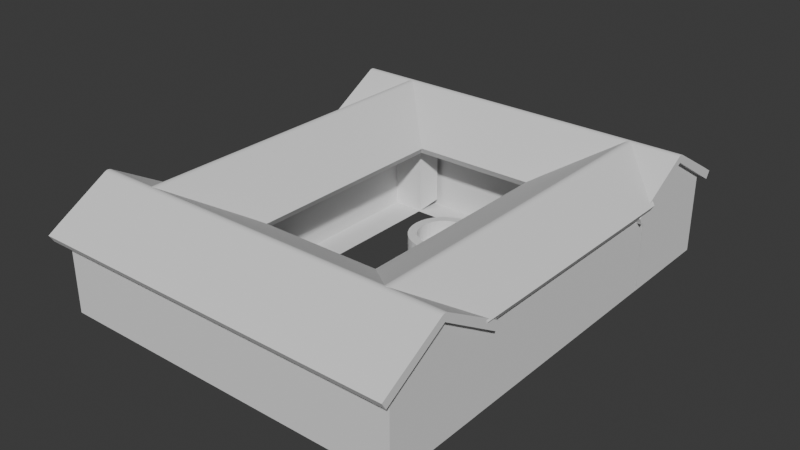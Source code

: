 # Source: og.blend  (saved by Blender 4.2.66; exported with 4.5.12 LTS)
import bpy
from mathutils import Matrix  # noqa: F401  (used for matrix-valued properties, if any)

bpy.ops.wm.read_factory_settings(use_empty=True)
scene = bpy.context.scene
scene.name = 'Scene'

# ---- collections
col_collection = bpy.data.collections.new('Collection'); scene.collection.children.link(col_collection)

# ---- world
world_world = bpy.data.worlds.new('World'); scene.world = world_world
world_world.use_nodes = True; world_world.node_tree.nodes.clear()
_N = world_world.node_tree.nodes; _L = world_world.node_tree.links
n0 = _N.new('ShaderNodeOutputWorld'); n0.name = 'World Output'; n0.location = (300, 300)
n1 = _N.new('ShaderNodeBackground'); n1.name = 'Background'; n1.location = (10, 300)
n1.inputs[0].default_value = (0.05088, 0.05088, 0.05088, 1.0)
_L.new(n1.outputs[0], n0.inputs[0])
n0.is_active_output = True
world_world.color = (0.05088, 0.05088, 0.05088)
world_world.sun_shadow_jitter_overblur = 0.0

# ---- meshes
me_cube_001 = bpy.data.meshes.new('Cube.001')
me_cube_001.from_pydata([(-1.266, -3.082, -1.0), (-1.266, -3.082, 1.0), (-1.266, 3.082, -1.0), (-1.266, 3.082, 1.0), (1.266, -3.082, -1.0), (1.266, -3.082, 1.0), (1.266, 3.082, -1.0), (1.266, 3.082, 1.0), (0.0, -4.351, 1.774), (0.0, 4.288, 1.774), (1.433, 3.571, -0.8042), (1.433, 3.571, 1.196), (1.266, -3.082, -1.0), (1.266, -3.082, 1.0), (1.46, -3.555, -0.8333), (1.46, -3.555, 1.167), (1.265, 3.084, 0.9983), (-0.0007605, 4.289, 1.772)], [], [(0, 1, 3, 2), (2, 3, 7, 6), (4, 5, 1, 0), (2, 6, 4, 0), (1, 5, 8), (7, 3, 9), (6, 7, 11, 10), (5, 4, 12, 13), (13, 12, 14, 15), (7, 9, 17, 16)])
_uv = me_cube_001.uv_layers.new(name='UVMap')
_uv.uv.foreach_set('vector', [0.375, 0.0, 0.625, 0.0, 0.625, 0.25, 0.375, 0.25, 0.375, 0.25, 0.625, 0.25, 0.625, 0.5, 0.375, 0.5, 0.375, 0.75, 0.625, 0.75, 0.625, 1.0, 0.375, 1.0, 0.125, 0.5, 0.375, 0.5, 0.375, 0.75, 0.125, 0.75, 0.625, 1.0, 0.625, 0.75, 0.625, 1.0, 0.625, 0.5, 0.625, 0.25, 0.625, 0.5, 0.375, 0.5, 0.625, 0.5, 0.625, 0.5, 0.375, 0.5, 0.625, 0.75, 0.375, 0.75, 0.375, 0.75, 0.625, 0.75, 0.625, 0.75, 0.375, 0.75, 0.375, 0.75, 0.625, 0.75, 0.625, 0.5, 0.625, 0.5, 0.625, 0.5, 0.625, 0.5])
me_cube_001.update()
me_cube_002 = bpy.data.meshes.new('Cube.002')
me_cube_002.from_pydata([(-1.266, -3.082, -1.0), (-1.266, -3.082, 1.0), (-1.266, 3.082, -1.0), (-1.266, 3.082, 1.0), (1.266, -3.082, -1.0), (1.266, -3.082, 1.0), (1.266, 3.082, -1.0), (1.266, 3.082, 1.0), (0.0, -4.342, 1.755), (0.0, 4.339, 1.755), (-1.265, 3.079, -1.0), (-1.265, 3.079, 1.0), (-1.399, 3.635, -0.902), (-1.399, 3.635, 1.098), (-1.266, 3.082, 1.0), (-1.265, 3.079, 1.0), (-1.265, 3.079, 1.0), (-1.265, 3.079, 1.0), (-1.529, -3.478, -0.7694), (-1.529, -3.478, 1.231), (-1.253, -3.102, -0.9711), (-1.516, -3.497, -0.7405)], [], [(2, 3, 7, 6), (6, 7, 5, 4), (4, 5, 1, 0), (2, 6, 4, 0), (1, 5, 8), (7, 3, 9), (3, 2, 10, 11), (11, 10, 12, 13), (3, 11, 15, 14), (15, 11, 16, 17), (0, 1, 19, 18), (0, 18, 21, 20)])
_uv = me_cube_002.uv_layers.new(name='UVMap')
_uv.uv.foreach_set('vector', [0.375, 0.25, 0.625, 0.25, 0.625, 0.5, 0.375, 0.5, 0.375, 0.5, 0.625, 0.5, 0.625, 0.75, 0.375, 0.75, 0.375, 0.75, 0.625, 0.75, 0.625, 1.0, 0.375, 1.0, 0.125, 0.5, 0.375, 0.5, 0.375, 0.75, 0.125, 0.75, 0.625, 1.0, 0.625, 0.75, 0.625, 1.0, 0.625, 0.5, 0.625, 0.25, 0.625, 0.5, 0.625, 0.25, 0.375, 0.25, 0.375, 0.25, 0.625, 0.25, 0.625, 0.25, 0.375, 0.25, 0.375, 0.25, 0.625, 0.25, 0.625, 0.25, 0.625, 0.25, 0.625, 0.25, 0.625, 0.25, 0.625, 0.25, 0.625, 0.25, 0.625, 0.25, 0.625, 0.25, 0.375, 1.0, 0.625, 1.0, 0.625, 1.0, 0.375, 1.0, 0.375, 1.0, 0.375, 1.0, 0.375, 1.0, 0.375, 1.0])
me_cube_002.update()
me_cube_003 = bpy.data.meshes.new('Cube.003')
me_cube_003.from_pydata([(-1.266, -3.082, -1.0), (-1.266, -3.082, 1.0), (-1.266, 3.082, -1.0), (-1.266, 3.082, 1.0), (1.266, -3.082, -1.0), (1.266, -3.082, 1.0), (1.266, 3.082, -1.0), (1.266, 3.082, 1.0), (0.0, -3.082, 1.772), (0.0, 3.082, 1.772)], [], [(0, 1, 3, 2), (2, 3, 7, 6), (4, 5, 1, 0), (2, 6, 4, 0), (1, 5, 8), (7, 3, 9)])
_uv = me_cube_003.uv_layers.new(name='UVMap')
_uv.uv.foreach_set('vector', [0.375, 0.0, 0.625, 0.0, 0.625, 0.25, 0.375, 0.25, 0.375, 0.25, 0.625, 0.25, 0.625, 0.5, 0.375, 0.5, 0.375, 0.75, 0.625, 0.75, 0.625, 1.0, 0.375, 1.0, 0.125, 0.5, 0.375, 0.5, 0.375, 0.75, 0.125, 0.75, 0.625, 1.0, 0.625, 0.75, 0.625, 1.0, 0.625, 0.5, 0.625, 0.25, 0.625, 0.5])
me_cube_003.update()
me_cube_004 = bpy.data.meshes.new('Cube.004')
me_cube_004.from_pydata([(-1.266, -3.082, -1.0), (-1.266, -3.082, 1.0), (-1.266, 3.082, -1.0), (-1.266, 3.082, 1.0), (1.266, -3.082, -1.0), (1.266, -3.082, 1.0), (1.266, 3.082, -1.0), (1.266, 3.082, 1.0), (0.0, -3.082, 1.773), (0.0, 3.082, 1.773)], [], [(2, 3, 7, 6), (6, 7, 5, 4), (4, 5, 1, 0), (2, 6, 4, 0), (7, 3, 9), (1, 5, 8)])
_uv = me_cube_004.uv_layers.new(name='UVMap')
_uv.uv.foreach_set('vector', [0.375, 0.25, 0.625, 0.25, 0.625, 0.5, 0.375, 0.5, 0.375, 0.5, 0.625, 0.5, 0.625, 0.75, 0.375, 0.75, 0.375, 0.75, 0.625, 0.75, 0.625, 1.0, 0.375, 1.0, 0.125, 0.5, 0.375, 0.5, 0.375, 0.75, 0.125, 0.75, 0.625, 0.5, 0.625, 0.25, 0.625, 0.5, 0.625, 1.0, 0.625, 0.75, 0.625, 1.0])
me_cube_004.update()
me_cube_005 = bpy.data.meshes.new('Cube.005')
me_cube_005.from_pydata([(-1.266, -3.082, 1.0), (-1.266, 3.082, 1.0), (1.266, -3.082, 1.0), (1.266, 3.082, 1.0), (0.0, -4.351, 1.774), (0.0, 4.288, 1.774), (-1.375, -3.082, 1.178), (-1.375, 3.082, 1.178), (1.375, 3.082, 1.178), (1.375, -3.082, 1.178), (0.07502, -4.282, 1.939), (-0.07502, -4.282, 1.939), (0.0, -4.351, 1.896), (0.0406, -4.303, 1.952), (-3.725e-09, -4.311, 1.957), (-0.0406, -4.303, 1.952), (-0.07502, 4.222, 1.939), (0.07502, 4.222, 1.939), (0.0, 4.288, 1.896), (-0.0406, 4.242, 1.952), (3.725e-09, 4.25, 1.957), (0.0406, 4.242, 1.952), (1.551, 3.082, 0.8257), (1.551, -3.082, 0.8257), (1.66, 3.082, 1.004), (1.66, -3.082, 1.004)], [], [(2, 4, 5, 3), (1, 5, 4, 0), (0, 4, 12, 11, 6), (9, 8, 17, 10), (5, 1, 7, 16, 18), (9, 2, 23, 25), (4, 2, 9, 10, 12), (1, 0, 6, 7), (3, 5, 18, 17, 8), (10, 13, 12), (13, 14, 12), (14, 15, 12), (15, 11, 12), (16, 19, 18), (19, 20, 18), (20, 21, 18), (21, 17, 18), (10, 17, 21, 13), (13, 21, 20, 14), (14, 20, 19, 15), (15, 19, 16, 11), (7, 6, 11, 16), (23, 22, 24, 25), (2, 3, 22, 23), (3, 8, 24, 22), (8, 9, 25, 24)])
_uv = me_cube_005.uv_layers.new(name='UVMap')
_uv.uv.foreach_set('vector', [0.625, 0.75, 0.625, 0.75, 0.625, 0.5, 0.625, 0.5, 0.625, 0.25, 0.625, 0.25, 0.625, 0.0, 0.625, 0.0, 0.625, 0.0, 0.625, 0.0, 0.625, 0.0, 0.625, 0.0, 0.625, 0.0, 0.625, 0.75, 0.625, 0.5, 0.625, 0.5, 0.625, 0.75, 0.625, 0.25, 0.625, 0.25, 0.625, 0.25, 0.625, 0.25, 0.625, 0.25, 0.625, 0.75, 0.625, 0.75, 0.625, 0.75, 0.625, 0.75, 0.625, 0.75, 0.625, 0.75, 0.625, 0.75, 0.625, 0.75, 0.625, 0.75, 0.625, 0.25, 0.625, 0.0, 0.625, 0.0, 0.625, 0.25, 0.625, 0.5, 0.625, 0.5, 0.625, 0.5, 0.625, 0.5, 0.625, 0.5, 0.625, 0.0, 0.625, 0.0, 0.625, 0.0, 0.625, 0.0, 0.625, 0.0, 0.625, 0.0, 0.625, 0.0, 0.625, 0.0, 0.625, 0.0, 0.625, 0.0, 0.625, 0.0, 0.625, 0.0, 0.625, 0.25, 0.625, 0.25, 0.625, 0.25, 0.625, 0.25, 0.625, 0.25, 0.625, 0.25, 0.625, 0.25, 0.625, 0.25, 0.625, 0.25, 0.625, 0.25, 0.625, 0.25, 0.625, 0.25, 0.625, 0.75, 0.625, 0.5, 0.625, 0.5002, 0.625, 0.7498, 0.625, 0.7498, 0.625, 0.5002, 0.625, 0.5011, 0.625, 0.7488, 0.625, 0.001174, 0.625, 0.2489, 0.625, 0.2498, 0.625, 0.0002396, 0.625, 0.0002396, 0.625, 0.2498, 0.625, 0.25, 0.625, 0.0, 0.625, 0.25, 0.625, 0.0, 0.625, 0.0, 0.625, 0.25, 0.625, 0.75, 0.625, 0.5, 0.625, 0.5, 0.625, 0.75, 0.625, 0.75, 0.625, 0.5, 0.625, 0.5, 0.625, 0.75, 0.625, 0.5, 0.625, 0.5, 0.625, 0.5, 0.625, 0.5, 0.625, 0.5, 0.625, 0.75, 0.625, 0.75, 0.625, 0.5])
me_cube_005.update()
me_cube_006 = bpy.data.meshes.new('Cube.006')
me_cube_006.from_pydata([(-1.266, -3.082, 1.0), (-1.266, 3.082, 1.0), (1.266, -3.082, 1.0), (1.266, 3.082, 1.0), (0.0, -3.082, 1.772), (0.0, 3.082, 1.772), (-1.375, -3.082, 1.179), (-1.375, 3.082, 1.179), (1.375, 3.082, 1.179), (1.375, -3.082, 1.179), (0.07507, -3.082, 1.937), (-0.07507, -3.082, 1.937), (0.0, -3.082, 1.894), (0.04063, -3.082, 1.95), (3.725e-09, -3.082, 1.955), (-0.04063, -3.082, 1.95), (-0.07507, 3.082, 1.937), (0.07507, 3.082, 1.937), (0.0, 3.082, 1.894), (-0.04063, 3.082, 1.95), (-3.725e-09, 3.082, 1.955), (0.04063, 3.082, 1.95), (-1.551, -3.082, 0.8261), (-1.551, 3.082, 0.8261), (1.551, 3.082, 0.8261), (1.551, -3.082, 0.8261), (-1.66, -3.082, 1.005), (-1.66, 3.082, 1.005), (1.66, 3.082, 1.005), (1.66, -3.082, 1.005)], [], [(2, 4, 5, 3), (1, 5, 4, 0), (0, 4, 12, 11, 6), (9, 8, 17, 10), (4, 2, 9, 10, 12), (1, 0, 22, 23), (3, 5, 18, 17, 8), (5, 1, 7, 16, 18), (7, 1, 23, 27), (10, 13, 12), (13, 14, 12), (14, 15, 12), (15, 11, 12), (16, 19, 18), (19, 20, 18), (20, 21, 18), (21, 17, 18), (10, 17, 21, 13), (13, 21, 20, 14), (14, 20, 19, 15), (15, 19, 16, 11), (7, 6, 11, 16), (23, 22, 26, 27), (25, 24, 28, 29), (3, 8, 28, 24), (6, 7, 27, 26), (9, 2, 25, 29), (2, 3, 24, 25), (0, 6, 26, 22), (8, 9, 29, 28)])
_uv = me_cube_006.uv_layers.new(name='UVMap')
_uv.uv.foreach_set('vector', [0.625, 0.75, 0.625, 0.75, 0.625, 0.5, 0.625, 0.5, 0.625, 0.25, 0.625, 0.25, 0.625, 0.0, 0.625, 0.0, 0.625, 0.0, 0.625, 0.0, 0.625, 0.0, 0.625, 0.0, 0.625, 0.0, 0.625, 0.75, 0.625, 0.5, 0.625, 0.5, 0.625, 0.75, 0.625, 0.75, 0.625, 0.75, 0.625, 0.75, 0.625, 0.75, 0.625, 0.75, 0.625, 0.25, 0.625, 0.0, 0.625, 0.0, 0.625, 0.25, 0.625, 0.5, 0.625, 0.5, 0.625, 0.5, 0.625, 0.5, 0.625, 0.5, 0.625, 0.25, 0.625, 0.25, 0.625, 0.25, 0.625, 0.25, 0.625, 0.25, 0.625, 0.25, 0.625, 0.25, 0.625, 0.25, 0.625, 0.25, 0.625, 0.0, 0.625, 0.0, 0.625, 0.0, 0.625, 0.0, 0.625, 0.0, 0.625, 0.0, 0.625, 0.0, 0.625, 0.0, 0.625, 0.0, 0.625, 0.0, 0.625, 0.0, 0.625, 0.0, 0.625, 0.25, 0.625, 0.25, 0.625, 0.25, 0.625, 0.25, 0.625, 0.25, 0.625, 0.25, 0.625, 0.25, 0.625, 0.25, 0.625, 0.25, 0.625, 0.25, 0.625, 0.25, 0.625, 0.25, 0.625, 0.75, 0.625, 0.5, 0.625, 0.5, 0.625, 0.75, 0.625, 0.75, 0.625, 0.5, 0.625, 0.5, 0.625, 0.75, 0.625, 0.0, 0.625, 0.25, 0.625, 0.25, 0.625, 0.0, 0.625, 0.0, 0.625, 0.25, 0.625, 0.25, 0.625, 0.0, 0.625, 0.25, 0.625, 0.0, 0.625, 0.0, 0.625, 0.25, 0.625, 0.25, 0.625, 0.0, 0.625, 0.0, 0.625, 0.25, 0.625, 0.75, 0.625, 0.5, 0.625, 0.5, 0.625, 0.75, 0.625, 0.5, 0.625, 0.5, 0.625, 0.5, 0.625, 0.5, 0.625, 0.0, 0.625, 0.25, 0.625, 0.25, 0.625, 0.0, 0.625, 0.75, 0.625, 0.75, 0.625, 0.75, 0.625, 0.75, 0.625, 0.75, 0.625, 0.5, 0.625, 0.5, 0.625, 0.75, 0.625, 0.0, 0.625, 0.0, 0.625, 0.0, 0.625, 0.0, 0.625, 0.5, 0.625, 0.75, 0.625, 0.75, 0.625, 0.5])
me_cube_006.update()
me_cube_007 = bpy.data.meshes.new('Cube.007')
me_cube_007.from_pydata([(-1.266, -3.082, 1.0), (-1.266, 3.082, 1.0), (1.266, -3.082, 1.0), (1.266, 3.082, 1.0), (0.0, -3.082, 1.773), (0.0, 3.082, 1.773), (-1.375, -3.082, 1.178), (-1.375, 3.082, 1.178), (1.375, 3.082, 1.178), (1.375, -3.082, 1.178), (0.07503, -3.082, 1.939), (-0.07503, -3.082, 1.939), (0.0, -3.082, 1.896), (0.0406, -3.082, 1.952), (-3.725e-09, -3.082, 1.957), (-0.0406, -3.082, 1.952), (-0.07503, 3.082, 1.939), (0.07503, 3.082, 1.939), (0.0, 3.082, 1.896), (-0.0406, 3.082, 1.952), (3.725e-09, 3.082, 1.957), (0.0406, 3.082, 1.952), (-1.551, -3.082, 0.8258), (-1.551, 3.082, 0.8258), (1.551, 3.082, 0.8258), (1.551, -3.082, 0.8258), (-1.66, -3.082, 1.004), (-1.66, 3.082, 1.004), (1.66, 3.082, 1.004), (1.66, -3.082, 1.004)], [], [(2, 4, 5, 3), (1, 5, 4, 0), (4, 2, 9, 10, 12), (0, 4, 12, 11, 6), (9, 2, 25, 29), (9, 8, 17, 10), (3, 5, 18, 17, 8), (6, 7, 27, 26), (5, 1, 7, 16, 18), (10, 13, 12), (13, 14, 12), (14, 15, 12), (15, 11, 12), (16, 19, 18), (19, 20, 18), (20, 21, 18), (21, 17, 18), (10, 17, 21, 13), (13, 21, 20, 14), (14, 20, 19, 15), (15, 19, 16, 11), (7, 6, 11, 16), (23, 22, 26, 27), (25, 24, 28, 29), (2, 3, 24, 25), (7, 1, 23, 27), (8, 9, 29, 28), (3, 8, 28, 24), (1, 0, 22, 23), (0, 6, 26, 22)])
_uv = me_cube_007.uv_layers.new(name='UVMap')
_uv.uv.foreach_set('vector', [0.625, 0.75, 0.625, 0.75, 0.625, 0.5, 0.625, 0.5, 0.625, 0.25, 0.625, 0.25, 0.625, 0.0, 0.625, 0.0, 0.625, 0.75, 0.625, 0.75, 0.625, 0.75, 0.625, 0.75, 0.625, 0.75, 0.625, 0.0, 0.625, 0.0, 0.625, 0.0, 0.625, 0.0, 0.625, 0.0, 0.625, 0.75, 0.625, 0.75, 0.625, 0.75, 0.625, 0.75, 0.625, 0.75, 0.625, 0.5, 0.625, 0.5, 0.625, 0.75, 0.625, 0.5, 0.625, 0.5, 0.625, 0.5, 0.625, 0.5, 0.625, 0.5, 0.625, 0.0, 0.625, 0.25, 0.625, 0.25, 0.625, 0.0, 0.625, 0.25, 0.625, 0.25, 0.625, 0.25, 0.625, 0.25, 0.625, 0.25, 0.625, 0.0, 0.625, 0.0, 0.625, 0.0, 0.625, 0.0, 0.625, 0.0, 0.625, 0.0, 0.625, 0.0, 0.625, 0.0, 0.625, 0.0, 0.625, 0.0, 0.625, 0.0, 0.625, 0.0, 0.625, 0.25, 0.625, 0.25, 0.625, 0.25, 0.625, 0.25, 0.625, 0.25, 0.625, 0.25, 0.625, 0.25, 0.625, 0.25, 0.625, 0.25, 0.625, 0.25, 0.625, 0.25, 0.625, 0.25, 0.625, 0.75, 0.625, 0.5, 0.625, 0.5, 0.625, 0.75, 0.625, 0.75, 0.625, 0.5, 0.625, 0.5, 0.625, 0.75, 0.625, 0.0, 0.625, 0.25, 0.625, 0.25, 0.625, 0.0, 0.625, 0.0, 0.625, 0.25, 0.625, 0.25, 0.625, 0.0, 0.625, 0.25, 0.625, 0.0, 0.625, 0.0, 0.625, 0.25, 0.625, 0.25, 0.625, 0.0, 0.625, 0.0, 0.625, 0.25, 0.625, 0.75, 0.625, 0.5, 0.625, 0.5, 0.625, 0.75, 0.625, 0.75, 0.625, 0.5, 0.625, 0.5, 0.625, 0.75, 0.625, 0.25, 0.625, 0.25, 0.625, 0.25, 0.625, 0.25, 0.625, 0.5, 0.625, 0.75, 0.625, 0.75, 0.625, 0.5, 0.625, 0.5, 0.625, 0.5, 0.625, 0.5, 0.625, 0.5, 0.625, 0.25, 0.625, 0.0, 0.625, 0.0, 0.625, 0.25, 0.625, 0.0, 0.625, 0.0, 0.625, 0.0, 0.625, 0.0])
me_cube_007.update()
me_cube_008 = bpy.data.meshes.new('Cube.008')
me_cube_008.from_pydata([(-1.266, -3.082, 1.0), (-1.266, 3.082, 1.0), (1.266, -3.082, 1.0), (1.266, 3.082, 1.0), (0.0, -4.342, 1.755), (0.0, 4.339, 1.755), (-1.373, -3.082, 1.18), (-1.373, 3.082, 1.18), (1.373, 3.082, 1.18), (1.373, -3.082, 1.18), (0.07546, -4.273, 1.921), (-0.07546, -4.273, 1.921), (0.0, -4.342, 1.877), (0.04084, -4.294, 1.934), (-7.451e-09, -4.301, 1.939), (-0.04084, -4.294, 1.934), (-0.07546, 4.27, 1.921), (0.07546, 4.27, 1.921), (0.0, 4.339, 1.877), (-0.04084, 4.291, 1.934), (7.451e-09, 4.299, 1.939), (0.04084, 4.291, 1.934), (-1.553, -3.082, 0.8288), (-1.553, 3.082, 0.8288), (-1.66, -3.082, 1.008), (-1.66, 3.082, 1.008)], [], [(2, 4, 5, 3), (1, 5, 4, 0), (4, 2, 9, 10, 12), (0, 4, 12, 11, 6), (3, 5, 18, 17, 8), (9, 8, 17, 10), (0, 6, 24, 22), (5, 1, 7, 16, 18), (2, 3, 8, 9), (10, 13, 12), (13, 14, 12), (14, 15, 12), (15, 11, 12), (16, 19, 18), (19, 20, 18), (20, 21, 18), (21, 17, 18), (10, 17, 21, 13), (13, 21, 20, 14), (14, 20, 19, 15), (15, 19, 16, 11), (7, 6, 11, 16), (23, 22, 24, 25), (1, 0, 22, 23), (7, 1, 23, 25), (6, 7, 25, 24)])
_uv = me_cube_008.uv_layers.new(name='UVMap')
_uv.uv.foreach_set('vector', [0.625, 0.75, 0.625, 0.75, 0.625, 0.5, 0.625, 0.5, 0.625, 0.25, 0.625, 0.25, 0.625, 0.0, 0.625, 0.0, 0.625, 0.75, 0.625, 0.75, 0.625, 0.75, 0.625, 0.75, 0.625, 0.75, 0.625, 0.0, 0.625, 0.0, 0.625, 0.0, 0.625, 0.0, 0.625, 0.0, 0.625, 0.5, 0.625, 0.5, 0.625, 0.5, 0.625, 0.5, 0.625, 0.5, 0.625, 0.75, 0.625, 0.5, 0.625, 0.5, 0.625, 0.75, 0.625, 0.0, 0.625, 0.0, 0.625, 0.0, 0.625, 0.0, 0.625, 0.25, 0.625, 0.25, 0.625, 0.25, 0.625, 0.25, 0.625, 0.25, 0.625, 0.75, 0.625, 0.5, 0.625, 0.5, 0.625, 0.75, 0.625, 0.0, 0.625, 0.0, 0.625, 0.0, 0.625, 0.0, 0.625, 0.0, 0.625, 0.0, 0.625, 0.0, 0.625, 0.0, 0.625, 0.0, 0.625, 0.0, 0.625, 0.0, 0.625, 0.0, 0.625, 0.25, 0.625, 0.25, 0.625, 0.25, 0.625, 0.25, 0.625, 0.25, 0.625, 0.25, 0.625, 0.25, 0.625, 0.25, 0.625, 0.25, 0.625, 0.25, 0.625, 0.25, 0.625, 0.25, 0.625, 0.75, 0.625, 0.5, 0.625, 0.5002, 0.625, 0.7498, 0.625, 0.7498, 0.625, 0.5002, 0.625, 0.5012, 0.625, 0.7488, 0.625, 0.001168, 0.625, 0.2488, 0.625, 0.2498, 0.625, 0.0002415, 0.625, 0.0002415, 0.625, 0.2498, 0.625, 0.25, 0.625, 0.0, 0.625, 0.25, 0.625, 0.0, 0.625, 0.0, 0.625, 0.25, 0.625, 0.25, 0.625, 0.0, 0.625, 0.0, 0.625, 0.25, 0.625, 0.25, 0.625, 0.0, 0.625, 0.0, 0.625, 0.25, 0.625, 0.25, 0.625, 0.25, 0.625, 0.25, 0.625, 0.25, 0.625, 0.0, 0.625, 0.25, 0.625, 0.25, 0.625, 0.0])
me_cube_008.update()
me_cube_009 = bpy.data.meshes.new('Cube.009')
me_cube_009.from_pydata([(-0.5773, -3.082, -1.0), (-0.5773, -3.082, 1.0), (-0.5773, 3.082, -1.0), (-0.5773, 3.082, 1.0)], [], [(0, 1, 3, 2)])
_uv = me_cube_009.uv_layers.new(name='UVMap')
_uv.uv.foreach_set('vector', [0.375, 0.0, 0.625, 0.0, 0.625, 0.25, 0.375, 0.25])
me_cube_009.update()
me_cube_010 = bpy.data.meshes.new('Cube.010')
me_cube_010.from_pydata([(1.266, -3.082, -1.0), (1.266, -3.082, 1.0), (1.266, 3.082, -1.0), (1.266, 3.082, 1.0)], [], [(2, 3, 1, 0)])
_uv = me_cube_010.uv_layers.new(name='UVMap')
_uv.uv.foreach_set('vector', [0.375, 0.5, 0.625, 0.5, 0.625, 0.75, 0.375, 0.75])
me_cube_010.update()
me_cube_011 = bpy.data.meshes.new('Cube.011')
me_cube_011.from_pydata([(1.266, -3.082, -1.0), (1.266, -3.082, 1.0), (1.266, 3.082, -1.0), (1.266, 3.082, 1.0)], [], [(2, 3, 1, 0)])
_uv = me_cube_011.uv_layers.new(name='UVMap')
_uv.uv.foreach_set('vector', [0.375, 0.5, 0.625, 0.5, 0.625, 0.75, 0.375, 0.75])
me_cube_011.update()
me_cube_012 = bpy.data.meshes.new('Cube.012')
me_cube_012.from_pydata([(-1.266, -3.082, -1.0), (-1.266, -3.082, 1.0), (-1.266, 3.082, -1.0), (-1.266, 3.082, 1.0)], [], [(0, 1, 3, 2)])
_uv = me_cube_012.uv_layers.new(name='UVMap')
_uv.uv.foreach_set('vector', [0.375, 0.0, 0.625, 0.0, 0.625, 0.25, 0.375, 0.25])
me_cube_012.update()
me_cylinder = bpy.data.meshes.new('Cylinder')
me_cylinder.from_pydata([(-0.004419, 1.0, -1.0), (-0.004419, 1.0, 1.0), (0.1673, 0.9808, -1.0), (0.1673, 0.9808, 1.0), (0.3325, 0.9239, -1.0), (0.3325, 0.9239, 1.0), (0.4847, 0.8315, -1.0), (0.4847, 0.8315, 1.0), (0.6181, 0.7071, -1.0), (0.6181, 0.7071, 1.0), (0.7276, 0.5556, -1.0), (0.7276, 0.5556, 1.0), (0.8089, 0.3827, -1.0), (0.8089, 0.3827, 1.0), (0.859, 0.1951, -1.0), (0.859, 0.1951, 1.0), (0.8759, 0.0, -1.0), (0.8759, 0.0, 1.0), (0.859, -0.1951, -1.0), (0.859, -0.1951, 1.0), (0.8089, -0.3827, -1.0), (0.8089, -0.3827, 1.0), (0.7276, -0.5556, -1.0), (0.7276, -0.5556, 1.0), (0.6181, -0.7071, -1.0), (0.6181, -0.7071, 1.0), (0.4847, -0.8315, -1.0), (0.4847, -0.8315, 1.0), (0.3325, -0.9239, -1.0), (0.3325, -0.9239, 1.0), (0.1673, -0.9808, -1.0), (0.1673, -0.9808, 1.0), (-0.004419, -1.0, -1.0), (-0.004419, -1.0, 1.0), (-0.1762, -0.9808, -1.0), (-0.1762, -0.9808, 1.0), (-0.3413, -0.9239, -1.0), (-0.3413, -0.9239, 1.0), (-0.4935, -0.8315, -1.0), (-0.4935, -0.8315, 1.0), (-0.6269, -0.7071, -1.0), (-0.6269, -0.7071, 1.0), (-0.7364, -0.5556, -1.0), (-0.7364, -0.5556, 1.0), (-0.8177, -0.3827, -1.0), (-0.8177, -0.3827, 1.0), (-0.8678, -0.1951, -1.0), (-0.8678, -0.1951, 1.0), (-0.8848, 0.0, -1.0), (-0.8848, 0.0, 1.0), (-0.8678, 0.1951, -1.0), (-0.8678, 0.1951, 1.0), (-0.8177, 0.3827, -1.0), (-0.8177, 0.3827, 1.0), (-0.7364, 0.5556, -1.0), (-0.7364, 0.5556, 1.0), (-0.6269, 0.7071, -1.0), (-0.6269, 0.7071, 1.0), (-0.4935, 0.8315, -1.0), (-0.4935, 0.8315, 1.0), (-0.3413, 0.9239, -1.0), (-0.3413, 0.9239, 1.0), (-0.1762, 0.9808, -1.0), (-0.1762, 0.9808, 1.0), (-0.4903, -0.8321, 1.0), (-0.4903, -0.8321, -1.0), (-0.6238, -0.7077, -1.0), (-0.6238, -0.7077, 1.0), (0.01011, 1.365, -0.9559), (0.2473, 1.339, -0.9559), (0.2473, 1.339, 0.9559), (0.01011, 1.365, 0.9559), (0.4754, 1.262, -0.9559), (0.4754, 1.262, 0.9559), (0.6855, 1.137, -0.9559), (0.6855, 1.137, 0.9559), (0.8698, 0.9693, -0.9559), (0.8698, 0.9693, 0.9559), (1.021, 0.7648, -0.9559), (1.021, 0.7648, 0.9559), (1.133, 0.5314, -0.9559), (1.133, 0.5314, 0.9559), (1.202, 0.2782, -0.9559), (1.202, 0.2782, 0.9559), (1.226, 0.01489, -0.9559), (1.226, 0.01489, 0.9559), (1.202, -0.2484, -0.9559), (1.202, -0.2484, 0.9559), (1.133, -0.5017, -0.9559), (1.133, -0.5017, 0.9559), (1.021, -0.735, -0.9559), (1.021, -0.735, 0.9559), (0.8698, -0.9396, -0.9559), (0.8698, -0.9396, 0.9559), (0.6855, -1.107, -0.9559), (0.6855, -1.107, 0.9559), (0.4754, -1.232, -0.9559), (0.4754, -1.232, 0.9559), (0.2473, -1.309, -0.9559), (0.2473, -1.309, 0.9559), (0.01011, -1.335, -0.9559), (0.01011, -1.335, 0.9559), (-0.2271, -1.309, -0.9559), (-0.2271, -1.309, 0.9559), (-0.4551, -1.232, -0.9559), (-0.4551, -1.232, 0.9559), (-0.6653, -1.107, -0.9559), (-0.6653, -1.107, 0.9559), (-0.8495, -0.9396, 0.9559), (-0.8495, -0.9396, -0.9559), (-1.001, -0.735, -0.9559), (-1.001, -0.735, 0.9559), (-1.113, -0.5017, -0.9559), (-1.113, -0.5017, 0.9559), (-1.182, -0.2484, -0.9559), (-1.182, -0.2484, 0.9559), (-1.206, 0.01489, -0.9559), (-1.206, 0.01489, 0.9559), (-1.182, 0.2782, -0.9559), (-1.182, 0.2782, 0.9559), (-1.113, 0.5314, -0.9559), (-1.113, 0.5314, 0.9559), (-1.001, 0.7648, -0.9559), (-1.001, 0.7648, 0.9559), (-0.8495, 0.9693, -0.9559), (-0.8495, 0.9693, 0.9559), (-0.6653, 1.137, -0.9559), (-0.6653, 1.137, 0.9559), (-0.4551, 1.262, -0.9559), (-0.4551, 1.262, 0.9559), (-0.2271, 1.339, -0.9559), (-0.2271, 1.339, 0.9559), (-0.661, -1.108, 0.9559), (-0.661, -1.108, -0.9559), (-0.8452, -0.9404, -0.9559), (-0.8452, -0.9404, 0.9559), (-0.004419, 1.0, -0.5497), (0.1673, 0.9808, -0.5497), (0.3325, 0.9239, -0.5497), (0.4847, 0.8315, -0.5497), (0.6181, 0.7071, -0.5497), (0.7276, 0.5556, -0.5497), (0.8089, 0.3827, -0.5497), (0.859, 0.1951, -0.5497), (0.8759, 0.0, -0.5497), (0.859, -0.1951, -0.5497), (0.8089, -0.3827, -0.5497), (0.7276, -0.5556, -0.5497), (0.6181, -0.7071, -0.5497), (0.4847, -0.8315, -0.5497), (0.3325, -0.9239, -0.5497), (0.1673, -0.9808, -0.5497), (-0.004419, -1.0, -0.5497), (-0.1762, -0.9808, -0.5497), (-0.3413, -0.9239, -0.5497), (-0.4935, -0.8315, -0.5497), (-0.6269, -0.7071, -0.5497), (-0.7364, -0.5556, -0.5497), (-0.8177, -0.3827, -0.5497), (-0.8678, -0.1951, -0.5497), (-0.8848, 0.0, -0.5497), (-0.8678, 0.1951, -0.5497), (-0.8177, 0.3827, -0.5497), (-0.7364, 0.5556, -0.5497), (-0.6269, 0.7071, -0.5497), (-0.4935, 0.8315, -0.5497), (-0.3413, 0.9239, -0.5497), (-0.1762, 0.9808, -0.5497), (-0.004419, 1.0, -0.6573), (0.1673, 0.9808, -0.6573), (0.3325, 0.9239, -0.6573), (0.4847, 0.8315, -0.6573), (0.6181, 0.7071, -0.6573), (0.7276, 0.5556, -0.6573), (0.8089, 0.3827, -0.6573), (0.859, 0.1951, -0.6573), (0.8759, 0.0, -0.6573), (0.859, -0.1951, -0.6573), (0.8089, -0.3827, -0.6573), (0.7276, -0.5556, -0.6573), (0.6181, -0.7071, -0.6573), (0.4847, -0.8315, -0.6573), (0.3325, -0.9239, -0.6573), (0.1673, -0.9808, -0.6573), (-0.004419, -1.0, -0.6573), (-0.1762, -0.9808, -0.6573), (-0.3413, -0.9239, -0.6573), (-0.4935, -0.8315, -0.6573), (-0.6269, -0.7071, -0.6573), (-0.7364, -0.5556, -0.6573), (-0.8177, -0.3827, -0.6573), (-0.8678, -0.1951, -0.6573), (-0.8848, 0.0, -0.6573), (-0.8678, 0.1951, -0.6573), (-0.8177, 0.3827, -0.6573), (-0.7364, 0.5556, -0.6573), (-0.6269, 0.7071, -0.6573), (-0.4935, 0.8315, -0.6573), (-0.3413, 0.9239, -0.6573), (-0.1762, 0.9808, -0.6573), (-0.4903, -0.8321, -0.6573), (-0.6238, -0.7077, -0.6573)], [(39, 38), (67, 66)], [(30, 28, 96, 98), (63, 1, 71, 131), (12, 10, 78, 80), (45, 47, 115, 113), (0, 62, 130, 68), (27, 29, 97, 95), (46, 44, 112, 114), (9, 11, 79, 77), (28, 26, 94, 96), (61, 63, 131, 129), (10, 8, 76, 78), (43, 45, 113, 111), (62, 60, 128, 130), (25, 27, 95, 93), (44, 42, 110, 112), (7, 9, 77, 75), (26, 24, 92, 94), (59, 61, 129, 127), (8, 6, 74, 76), (15, 13, 174, 175), (41, 43, 111, 108), (60, 58, 126, 128), (23, 25, 93, 91), (42, 40, 109, 110), (5, 7, 75, 73), (24, 22, 90, 92), (57, 59, 127, 125), (6, 4, 72, 74), (58, 56, 124, 126), (21, 23, 91, 89), (3, 5, 73, 70), (46, 48, 160, 159), (22, 20, 88, 90), (40, 38, 65, 66), (68, 71, 70, 69), (69, 70, 73, 72), (72, 73, 75, 74), (74, 75, 77, 76), (76, 77, 79, 78), (78, 79, 81, 80), (80, 81, 83, 82), (82, 83, 85, 84), (84, 85, 87, 86), (86, 87, 89, 88), (88, 89, 91, 90), (90, 91, 93, 92), (92, 93, 95, 94), (94, 95, 97, 96), (96, 97, 99, 98), (98, 99, 101, 100), (100, 101, 103, 102), (102, 103, 105, 104), (104, 105, 107, 106), (109, 108, 111, 110), (110, 111, 113, 112), (112, 113, 115, 114), (114, 115, 117, 116), (116, 117, 119, 118), (118, 119, 121, 120), (120, 121, 123, 122), (122, 123, 125, 124), (124, 125, 127, 126), (126, 127, 129, 128), (128, 129, 131, 130), (130, 131, 71, 68), (133, 132, 135, 134), (11, 13, 81, 79), (48, 46, 114, 116), (29, 31, 99, 97), (66, 65, 133, 134), (47, 49, 117, 115), (14, 12, 80, 82), (64, 67, 135, 132), (32, 30, 98, 100), (13, 15, 83, 81), (50, 48, 116, 118), (31, 33, 101, 99), (49, 51, 119, 117), (16, 14, 82, 84), (34, 32, 100, 102), (15, 17, 85, 83), (52, 50, 118, 120), (33, 35, 103, 101), (51, 53, 121, 119), (18, 16, 84, 86), (36, 34, 102, 104), (17, 19, 87, 85), (2, 0, 68, 69), (54, 52, 120, 122), (35, 37, 105, 103), (1, 3, 70, 71), (53, 55, 123, 121), (20, 18, 86, 88), (38, 36, 104, 106), (19, 21, 89, 87), (56, 54, 122, 124), (37, 39, 107, 105), (4, 2, 69, 72), (55, 57, 125, 123), (136, 137, 138, 139, 140, 141, 142, 143, 144, 145, 146, 147, 148, 149, 150, 151, 152, 153, 154, 155, 156, 157, 158, 159, 160, 161, 162, 163, 164, 165, 166, 167), (10, 12, 142, 141), (28, 30, 151, 150), (56, 58, 165, 164), (2, 4, 138, 137), (20, 22, 147, 146), (38, 40, 156, 155), (48, 50, 161, 160), (12, 14, 143, 142), (30, 32, 152, 151), (40, 42, 157, 156), (58, 60, 166, 165), (4, 6, 139, 138), (22, 24, 148, 147), (50, 52, 162, 161), (14, 16, 144, 143), (32, 34, 153, 152), (42, 44, 158, 157), (60, 62, 167, 166), (6, 8, 140, 139), (24, 26, 149, 148), (52, 54, 163, 162), (16, 18, 145, 144), (34, 36, 154, 153), (44, 46, 159, 158), (62, 0, 136, 167), (8, 10, 141, 140), (26, 28, 150, 149), (0, 2, 137, 136), (54, 56, 164, 163), (18, 20, 146, 145), (36, 38, 155, 154), (187, 188, 201, 200), (33, 31, 183, 184), (43, 41, 188, 189), (61, 59, 197, 198), (7, 5, 170, 171), (25, 23, 179, 180), (53, 51, 193, 194), (17, 15, 175, 176), (35, 33, 184, 185), (45, 43, 189, 190), (63, 61, 198, 199), (9, 7, 171, 172), (27, 25, 180, 181), (55, 53, 194, 195), (19, 17, 176, 177), (37, 35, 185, 186), (47, 45, 190, 191), (1, 63, 199, 168), (11, 9, 172, 173), (29, 27, 181, 182), (3, 1, 168, 169), (57, 55, 195, 196), (67, 64, 200, 201), (21, 19, 177, 178), (39, 37, 186, 187), (49, 47, 191, 192), (13, 11, 173, 174), (31, 29, 182, 183), (41, 67, 201, 188), (59, 57, 196, 197), (5, 3, 169, 170), (64, 39, 187, 200), (23, 21, 178, 179), (39, 41, 188, 187), (51, 49, 192, 193)])
_uv = me_cylinder.uv_layers.new(name='UVMap')
_uv.uv.foreach_set('vector', [0.7968, 0.01461, 0.8418, 0.02827, 0.8418, 0.02827, 0.7968, 0.01461, 0.0, 0.0, 0.0, 0.0, 0.0, 0.0, 0.0, 0.0, 0.9717, 0.3418, 0.9496, 0.3833, 0.9496, 0.3833, 0.9717, 0.3418, 0.0, 0.0, 0.0, 0.0, 0.0, 0.0, 0.0, 0.0, 0.75, 0.49, 0.7032, 0.4854, 0.7032, 0.4854, 0.75, 0.49, 0.0, 0.0, 0.0, 0.0, 0.0, 0.0, 0.0, 0.0, 0.5146, 0.2032, 0.5283, 0.1582, 0.5283, 0.1582, 0.5146, 0.2032, 0.0, 0.0, 0.0, 0.0, 0.0, 0.0, 0.0, 0.0, 0.8418, 0.02827, 0.8833, 0.05045, 0.8833, 0.05045, 0.8418, 0.02827, 0.0, 0.0, 0.0, 0.0, 0.0, 0.0, 0.0, 0.0, 0.9496, 0.3833, 0.9197, 0.4197, 0.9197, 0.4197, 0.9496, 0.3833, 0.0, 0.0, 0.0, 0.0, 0.0, 0.0, 0.0, 0.0, 0.7032, 0.4854, 0.6582, 0.4717, 0.6582, 0.4717, 0.7032, 0.4854, 0.0, 0.0, 0.0, 0.0, 0.0, 0.0, 0.0, 0.0, 0.5283, 0.1582, 0.5504, 0.1167, 0.5504, 0.1167, 0.5283, 0.1582, 0.0, 0.0, 0.0, 0.0, 0.0, 0.0, 0.0, 0.0, 0.8833, 0.05045, 0.9197, 0.08029, 0.9197, 0.08029, 0.8833, 0.05045, 0.0, 0.0, 0.0, 0.0, 0.0, 0.0, 0.0, 0.0, 0.9197, 0.4197, 0.8833, 0.4496, 0.8833, 0.4496, 0.9197, 0.4197, 0.0, 0.0, 0.0, 0.0, 0.0, 0.0, 0.0, 0.0, 0.0, 0.0, 0.0, 0.0, 0.0, 0.0, 0.0, 0.0, 0.6582, 0.4717, 0.6167, 0.4496, 0.6167, 0.4496, 0.6582, 0.4717, 0.0, 0.0, 0.0, 0.0, 0.0, 0.0, 0.0, 0.0, 0.5504, 0.1167, 0.5803, 0.08029, 0.5803, 0.08029, 0.5504, 0.1167, 0.0, 0.0, 0.0, 0.0, 0.0, 0.0, 0.0, 0.0, 0.9197, 0.08029, 0.9496, 0.1167, 0.9496, 0.1167, 0.9197, 0.08029, 0.0, 0.0, 0.0, 0.0, 0.0, 0.0, 0.0, 0.0, 0.8833, 0.4496, 0.8418, 0.4717, 0.8418, 0.4717, 0.8833, 0.4496, 0.6167, 0.4496, 0.5803, 0.4197, 0.5803, 0.4197, 0.6167, 0.4496, 0.0, 0.0, 0.0, 0.0, 0.0, 0.0, 0.0, 0.0, 0.0, 0.0, 0.0, 0.0, 0.0, 0.0, 0.0, 0.0, 0.5146, 0.2032, 0.51, 0.25, 0.51, 0.25, 0.5146, 0.2032, 0.9496, 0.1167, 0.9717, 0.1582, 0.9717, 0.1582, 0.9496, 0.1167, 0.5803, 0.08029, 0.6167, 0.05045, 0.6167, 0.05045, 0.5803, 0.08029, 1.0, 0.5, 1.0, 1.0, 0.9688, 1.0, 0.9688, 0.5, 0.9688, 0.5, 0.9688, 1.0, 0.9375, 1.0, 0.9375, 0.5, 0.9375, 0.5, 0.9375, 1.0, 0.9062, 1.0, 0.9062, 0.5, 0.9062, 0.5, 0.9062, 1.0, 0.875, 1.0, 0.875, 0.5, 0.875, 0.5, 0.875, 1.0, 0.8438, 1.0, 0.8438, 0.5, 0.8438, 0.5, 0.8438, 1.0, 0.8125, 1.0, 0.8125, 0.5, 0.8125, 0.5, 0.8125, 1.0, 0.7812, 1.0, 0.7812, 0.5, 0.7812, 0.5, 0.7812, 1.0, 0.75, 1.0, 0.75, 0.5, 0.75, 0.5, 0.75, 1.0, 0.7188, 1.0, 0.7188, 0.5, 0.7188, 0.5, 0.7188, 1.0, 0.6875, 1.0, 0.6875, 0.5, 0.6875, 0.5, 0.6875, 1.0, 0.6562, 1.0, 0.6562, 0.5, 0.6562, 0.5, 0.6562, 1.0, 0.625, 1.0, 0.625, 0.5, 0.625, 0.5, 0.625, 1.0, 0.5938, 1.0, 0.5938, 0.5, 0.5938, 0.5, 0.5938, 1.0, 0.5625, 1.0, 0.5625, 0.5, 0.5625, 0.5, 0.5625, 1.0, 0.5312, 1.0, 0.5312, 0.5, 0.5312, 0.5, 0.5312, 1.0, 0.5, 1.0, 0.5, 0.5, 0.5, 0.5, 0.5, 1.0, 0.4688, 1.0, 0.4688, 0.5, 0.4688, 0.5, 0.4688, 1.0, 0.4375, 1.0, 0.4375, 0.5, 0.4375, 0.5, 0.4375, 1.0, 0.4062, 1.0, 0.4062, 0.5, 0.375, 0.5, 0.375, 1.0, 0.3438, 1.0, 0.3438, 0.5, 0.3438, 0.5, 0.3438, 1.0, 0.3125, 1.0, 0.3125, 0.5, 0.3125, 0.5, 0.3125, 1.0, 0.2812, 1.0, 0.2812, 0.5, 0.2812, 0.5, 0.2812, 1.0, 0.25, 1.0, 0.25, 0.5, 0.25, 0.5, 0.25, 1.0, 0.2188, 1.0, 0.2188, 0.5, 0.2188, 0.5, 0.2188, 1.0, 0.1875, 1.0, 0.1875, 0.5, 0.1875, 0.5, 0.1875, 1.0, 0.1562, 1.0, 0.1562, 0.5, 0.1562, 0.5, 0.1562, 1.0, 0.125, 1.0, 0.125, 0.5, 0.125, 0.5, 0.125, 1.0, 0.09375, 1.0, 0.09375, 0.5, 0.09375, 0.5, 0.09375, 1.0, 0.0625, 1.0, 0.0625, 0.5, 0.0625, 0.5, 0.0625, 1.0, 0.03125, 1.0, 0.03125, 0.5, 0.03125, 0.5, 0.03125, 1.0, 0.0, 1.0, 0.0, 0.5, 0.4062, 0.5, 0.4062, 1.0, 0.375, 1.0, 0.375, 0.5, 0.0, 0.0, 0.0, 0.0, 0.0, 0.0, 0.0, 0.0, 0.51, 0.25, 0.5146, 0.2032, 0.5146, 0.2032, 0.51, 0.25, 0.0, 0.0, 0.0, 0.0, 0.0, 0.0, 0.0, 0.0, 0.5803, 0.08029, 0.6167, 0.05045, 0.6167, 0.05045, 0.5803, 0.08029, 0.0, 0.0, 0.0, 0.0, 0.0, 0.0, 0.0, 0.0, 0.9854, 0.2968, 0.9717, 0.3418, 0.9717, 0.3418, 0.9854, 0.2968, 0.0, 0.0, 0.0, 0.0, 0.0, 0.0, 0.0, 0.0, 0.75, 0.01, 0.7968, 0.01461, 0.7968, 0.01461, 0.75, 0.01, 0.0, 0.0, 0.0, 0.0, 0.0, 0.0, 0.0, 0.0, 0.5146, 0.2968, 0.51, 0.25, 0.51, 0.25, 0.5146, 0.2968, 0.0, 0.0, 0.0, 0.0, 0.0, 0.0, 0.0, 0.0, 0.0, 0.0, 0.0, 0.0, 0.0, 0.0, 0.0, 0.0, 0.99, 0.25, 0.9854, 0.2968, 0.9854, 0.2968, 0.99, 0.25, 0.7032, 0.01461, 0.75, 0.01, 0.75, 0.01, 0.7032, 0.01461, 0.0, 0.0, 0.0, 0.0, 0.0, 0.0, 0.0, 0.0, 0.5283, 0.3418, 0.5146, 0.2968, 0.5146, 0.2968, 0.5283, 0.3418, 0.0, 0.0, 0.0, 0.0, 0.0, 0.0, 0.0, 0.0, 0.0, 0.0, 0.0, 0.0, 0.0, 0.0, 0.0, 0.0, 0.9854, 0.2032, 0.99, 0.25, 0.99, 0.25, 0.9854, 0.2032, 0.6582, 0.02827, 0.7032, 0.01461, 0.7032, 0.01461, 0.6582, 0.02827, 0.0, 0.0, 0.0, 0.0, 0.0, 0.0, 0.0, 0.0, 0.7968, 0.4854, 0.75, 0.49, 0.75, 0.49, 0.7968, 0.4854, 0.5504, 0.3833, 0.5283, 0.3418, 0.5283, 0.3418, 0.5504, 0.3833, 0.0, 0.0, 0.0, 0.0, 0.0, 0.0, 0.0, 0.0, 0.0, 0.0, 0.0, 0.0, 0.0, 0.0, 0.0, 0.0, 0.0, 0.0, 0.0, 0.0, 0.0, 0.0, 0.0, 0.0, 0.9717, 0.1582, 0.9854, 0.2032, 0.9854, 0.2032, 0.9717, 0.1582, 0.6167, 0.05045, 0.6582, 0.02827, 0.6582, 0.02827, 0.6167, 0.05045, 0.0, 0.0, 0.0, 0.0, 0.0, 0.0, 0.0, 0.0, 0.5803, 0.4197, 0.5504, 0.3833, 0.5504, 0.3833, 0.5803, 0.4197, 0.0, 0.0, 0.0, 0.0, 0.0, 0.0, 0.0, 0.0, 0.8418, 0.4717, 0.7968, 0.4854, 0.7968, 0.4854, 0.8418, 0.4717, 0.0, 0.0, 0.0, 0.0, 0.0, 0.0, 0.0, 0.0, 0.75, 0.49, 0.7968, 0.4854, 0.8418, 0.4717, 0.8833, 0.4496, 0.9197, 0.4197, 0.9496, 0.3833, 0.9717, 0.3418, 0.9854, 0.2968, 0.99, 0.25, 0.9854, 0.2032, 0.9717, 0.1582, 0.9496, 0.1167, 0.9197, 0.08029, 0.8833, 0.05045, 0.8418, 0.02827, 0.7968, 0.01461, 0.75, 0.01, 0.7032, 0.01461, 0.6582, 0.02827, 0.6167, 0.05045, 0.5803, 0.08029, 0.5504, 0.1167, 0.5283, 0.1582, 0.5146, 0.2032, 0.51, 0.25, 0.5146, 0.2968, 0.5283, 0.3418, 0.5504, 0.3833, 0.5803, 0.4197, 0.6167, 0.4496, 0.6582, 0.4717, 0.7032, 0.4854, 0.9496, 0.3833, 0.9717, 0.3418, 0.9717, 0.3418, 0.9496, 0.3833, 0.8418, 0.02827, 0.7968, 0.01461, 0.7968, 0.01461, 0.8418, 0.02827, 0.5803, 0.4197, 0.6167, 0.4496, 0.6167, 0.4496, 0.5803, 0.4197, 0.7968, 0.4854, 0.8418, 0.4717, 0.8418, 0.4717, 0.7968, 0.4854, 0.9717, 0.1582, 0.9496, 0.1167, 0.9496, 0.1167, 0.9717, 0.1582, 0.6167, 0.05045, 0.5803, 0.08029, 0.5803, 0.08029, 0.6167, 0.05045, 0.51, 0.25, 0.5146, 0.2968, 0.5146, 0.2968, 0.51, 0.25, 0.9717, 0.3418, 0.9854, 0.2968, 0.9854, 0.2968, 0.9717, 0.3418, 0.7968, 0.01461, 0.75, 0.01, 0.75, 0.01, 0.7968, 0.01461, 0.5803, 0.08029, 0.5504, 0.1167, 0.5504, 0.1167, 0.5803, 0.08029, 0.6167, 0.4496, 0.6582, 0.4717, 0.6582, 0.4717, 0.6167, 0.4496, 0.8418, 0.4717, 0.8833, 0.4496, 0.8833, 0.4496, 0.8418, 0.4717, 0.9496, 0.1167, 0.9197, 0.08029, 0.9197, 0.08029, 0.9496, 0.1167, 0.5146, 0.2968, 0.5283, 0.3418, 0.5283, 0.3418, 0.5146, 0.2968, 0.9854, 0.2968, 0.99, 0.25, 0.99, 0.25, 0.9854, 0.2968, 0.75, 0.01, 0.7032, 0.01461, 0.7032, 0.01461, 0.75, 0.01, 0.5504, 0.1167, 0.5283, 0.1582, 0.5283, 0.1582, 0.5504, 0.1167, 0.6582, 0.4717, 0.7032, 0.4854, 0.7032, 0.4854, 0.6582, 0.4717, 0.8833, 0.4496, 0.9197, 0.4197, 0.9197, 0.4197, 0.8833, 0.4496, 0.9197, 0.08029, 0.8833, 0.05045, 0.8833, 0.05045, 0.9197, 0.08029, 0.5283, 0.3418, 0.5504, 0.3833, 0.5504, 0.3833, 0.5283, 0.3418, 0.99, 0.25, 0.9854, 0.2032, 0.9854, 0.2032, 0.99, 0.25, 0.7032, 0.01461, 0.6582, 0.02827, 0.6582, 0.02827, 0.7032, 0.01461, 0.5283, 0.1582, 0.5146, 0.2032, 0.5146, 0.2032, 0.5283, 0.1582, 0.7032, 0.4854, 0.75, 0.49, 0.75, 0.49, 0.7032, 0.4854, 0.9197, 0.4197, 0.9496, 0.3833, 0.9496, 0.3833, 0.9197, 0.4197, 0.8833, 0.05045, 0.8418, 0.02827, 0.8418, 0.02827, 0.8833, 0.05045, 0.75, 0.49, 0.7968, 0.4854, 0.7968, 0.4854, 0.75, 0.49, 0.5504, 0.3833, 0.5803, 0.4197, 0.5803, 0.4197, 0.5504, 0.3833, 0.9854, 0.2032, 0.9717, 0.1582, 0.9717, 0.1582, 0.9854, 0.2032, 0.6582, 0.02827, 0.6167, 0.05045, 0.6167, 0.05045, 0.6582, 0.02827, 0.0, 0.0, 0.0, 0.0, 0.0, 0.0, 0.0, 0.0, 0.0, 0.0, 0.0, 0.0, 0.0, 0.0, 0.0, 0.0, 0.0, 0.0, 0.0, 0.0, 0.0, 0.0, 0.0, 0.0, 0.0, 0.0, 0.0, 0.0, 0.0, 0.0, 0.0, 0.0, 0.0, 0.0, 0.0, 0.0, 0.0, 0.0, 0.0, 0.0, 0.0, 0.0, 0.0, 0.0, 0.0, 0.0, 0.0, 0.0, 0.0, 0.0, 0.0, 0.0, 0.0, 0.0, 0.0, 0.0, 0.0, 0.0, 0.0, 0.0, 0.0, 0.0, 0.0, 0.0, 0.0, 0.0, 0.0, 0.0, 0.0, 0.0, 0.0, 0.0, 0.0, 0.0, 0.0, 0.0, 0.0, 0.0, 0.0, 0.0, 0.0, 0.0, 0.0, 0.0, 0.0, 0.0, 0.0, 0.0, 0.0, 0.0, 0.0, 0.0, 0.0, 0.0, 0.0, 0.0, 0.0, 0.0, 0.0, 0.0, 0.0, 0.0, 0.0, 0.0, 0.0, 0.0, 0.0, 0.0, 0.0, 0.0, 0.0, 0.0, 0.0, 0.0, 0.0, 0.0, 0.0, 0.0, 0.0, 0.0, 0.0, 0.0, 0.0, 0.0, 0.0, 0.0, 0.0, 0.0, 0.0, 0.0, 0.0, 0.0, 0.0, 0.0, 0.0, 0.0, 0.0, 0.0, 0.0, 0.0, 0.0, 0.0, 0.0, 0.0, 0.0, 0.0, 0.0, 0.0, 0.0, 0.0, 0.0, 0.0, 0.0, 0.0, 0.0, 0.0, 0.0, 0.0, 0.0, 0.0, 0.0, 0.0, 0.0, 0.0, 0.0, 0.0, 0.0, 0.0, 0.0, 0.0, 0.0, 0.0, 0.0, 0.0, 0.0, 0.0, 0.0, 0.0, 0.0, 0.0, 0.0, 0.0, 0.0, 0.0, 0.0, 0.0, 0.0, 0.0, 0.0, 0.0, 0.0, 0.0, 0.0, 0.0, 0.0, 0.0, 0.0, 0.0, 0.0, 0.0, 0.0, 0.0, 0.0, 0.0, 0.0, 0.0, 0.0, 0.0, 0.0, 0.0, 0.0, 0.0, 0.0, 0.0, 0.0, 0.0, 0.0, 0.0, 0.0, 0.0, 0.0, 0.0, 0.0, 0.0, 0.0, 0.0, 0.0, 0.0, 0.0, 0.0, 0.0, 0.0, 0.0, 0.0, 0.0, 0.0, 0.0, 0.0, 0.0, 0.0, 0.0, 0.0, 0.0, 0.0, 0.0, 0.0, 0.0, 0.0, 0.0, 0.0, 0.0, 0.0, 0.0, 0.0, 0.0, 0.0, 0.0, 0.0, 0.0, 0.0, 0.0, 0.0, 0.0, 0.0, 0.0, 0.0, 0.0, 0.0, 0.0, 0.0, 0.0, 0.0, 0.0, 0.0, 0.0, 0.0, 0.0, 0.0, 0.0, 0.0])
me_cylinder.update()

# ---- objects
ob_cube = bpy.data.objects.new('Cube', me_cube_001)
ob_cube_001 = bpy.data.objects.new('Cube.001', me_cube_002)
ob_cube_002 = bpy.data.objects.new('Cube.002', me_cube_003)
ob_cube_003 = bpy.data.objects.new('Cube.003', me_cube_004)
ob_cube_004 = bpy.data.objects.new('Cube.004', me_cube_005)
ob_cube_005 = bpy.data.objects.new('Cube.005', me_cube_006)
ob_cube_006 = bpy.data.objects.new('Cube.006', me_cube_007)
ob_cube_007 = bpy.data.objects.new('Cube.007', me_cube_008)
ob_cube_008 = bpy.data.objects.new('Cube.008', me_cube_009)
ob_cube_009 = bpy.data.objects.new('Cube.009', me_cube_010)
ob_cube_010 = bpy.data.objects.new('Cube.010', me_cube_011)
ob_cube_011 = bpy.data.objects.new('Cube.011', me_cube_012)
ob_cylinder = bpy.data.objects.new('Cylinder', me_cylinder)

# ---- transforms, parenting, visibility, modifiers, constraints
ob_cube.location = (-3.282, 0.0, 0.8417)
ob_cube_001.location = (3.036, 0.0, 0.8438)
ob_cube_001.scale = (1.0, 1.0, 1.009)
ob_cube_002.location = (-0.1253, -4.337, 0.8463)
ob_cube_002.rotation_euler = (0.0, -0.0, 1.571)
ob_cube_002.scale = (1.0, 1.44, 1.0)
ob_cube_003.location = (-0.1253, 4.297, 0.8463)
ob_cube_003.rotation_euler = (0.0, -0.0, 1.571)
ob_cube_003.scale = (1.0, 1.44, 1.0)
ob_cube_004.location = (-3.282, 0.0, 0.8417)
ob_cube_005.location = (-0.1253, -4.337, 0.8463)
ob_cube_005.rotation_euler = (0.0, -0.0, 1.571)
ob_cube_005.scale = (1.0, 1.495, 1.0)
ob_cube_006.location = (-0.1253, 4.297, 0.8463)
ob_cube_006.rotation_euler = (0.0, -0.0, 1.571)
ob_cube_006.scale = (1.0, 1.478, 1.0)
ob_cube_007.location = (3.142, 0.0, 0.8438)
ob_cube_007.scale = (1.0, 1.0, 1.009)
ob_cube_008.location = (3.036, 0.0, 0.8438)
ob_cube_008.scale = (1.0, 1.0, 1.009)
ob_cube_009.location = (-0.1253, -5.084, 0.8463)
ob_cube_009.rotation_euler = (0.0, -0.0, 1.571)
ob_cube_009.scale = (1.0, 1.44, 1.0)
ob_cube_010.location = (-4.064, 0.0, 0.8417)
ob_cube_011.location = (-0.1253, 4.962, 0.8463)
ob_cube_011.rotation_euler = (0.0, -0.0, 1.571)
ob_cube_011.scale = (1.0, 1.44, 1.0)
ob_cylinder.location = (-0.2031, 1.737, 0.03117)
ob_cylinder.scale = (0.7214, 0.6597, 0.2993)

# ---- collection membership
col_collection.objects.link(ob_cube)
col_collection.objects.link(ob_cube_001)
col_collection.objects.link(ob_cube_002)
col_collection.objects.link(ob_cube_003)
col_collection.objects.link(ob_cube_004)
col_collection.objects.link(ob_cube_005)
col_collection.objects.link(ob_cube_006)
col_collection.objects.link(ob_cube_007)
col_collection.objects.link(ob_cube_008)
col_collection.objects.link(ob_cube_009)
col_collection.objects.link(ob_cube_010)
col_collection.objects.link(ob_cube_011)
col_collection.objects.link(ob_cylinder)

# ---- scene / render settings (as saved in the file)
scene.frame_start = 1; scene.frame_end = 250; scene.frame_set(63)
scene.render.engine = 'BLENDER_EEVEE_NEXT'
bpy.context.view_layer.update()

# ---- added for rendering (the .blend has no active camera and no usable light): camera, sun
cam_auto = bpy.data.cameras.new('AutoCamera')
cam_auto.lens = 50.0
cam_auto.sensor_width = 36.0
cam_auto.clip_end = 1000.0
ob_auto_camera = bpy.data.objects.new('AutoCamera', cam_auto)
scene.collection.objects.link(ob_auto_camera)
ob_auto_camera.location = (14.1611, -17.1457, 12.6843)
ob_auto_camera.rotation_euler = (1.09748, -7.21219e-08, 0.694738)
scene.camera = ob_auto_camera
light_auto_sun = bpy.data.lights.new('AutoSun', 'SUN')
light_auto_sun.energy = 3.0
light_auto_sun.angle = 0.0523599
ob_auto_sun = bpy.data.objects.new('AutoSun', light_auto_sun)
scene.collection.objects.link(ob_auto_sun)
ob_auto_sun.rotation_euler = (0.872665, 0.174533, 0.523599)
bpy.context.view_layer.update()
